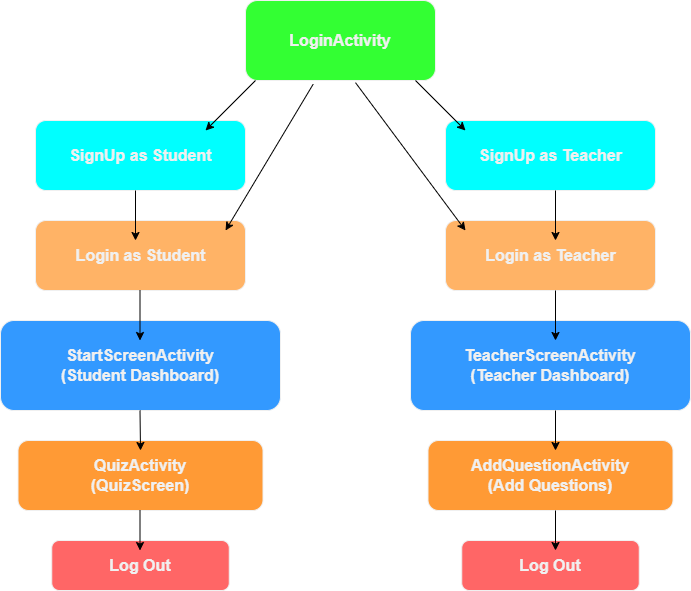

The diagram above was exported from draw.io. Its source (the exported page's mxGraphModel, read from the mxfile embedded in the PNG):
<mxGraphModel dx="1272" dy="654" grid="1" gridSize="10" guides="1" tooltips="1" connect="1" arrows="1" fold="1" page="1" pageScale="1" pageWidth="850" pageHeight="1100" math="0" shadow="0">
  <root>
    <mxCell id="0" />
    <mxCell id="1" parent="0" />
    <mxCell id="9hVrBN4498bWToMezCfn-3" value="" style="rounded=1;whiteSpace=wrap;html=1;fillColor=#33FF33;" vertex="1" parent="1">
      <mxGeometry x="330" y="40" width="190" height="80" as="geometry" />
    </mxCell>
    <mxCell id="9hVrBN4498bWToMezCfn-4" value="&lt;font style=&quot;font-size: 16px;&quot;&gt;&lt;b&gt;LoginActivity&lt;/b&gt;&lt;/font&gt;" style="text;strokeColor=none;align=center;fillColor=none;html=1;verticalAlign=middle;whiteSpace=wrap;rounded=0;" vertex="1" parent="1">
      <mxGeometry x="395" y="65" width="60" height="30" as="geometry" />
    </mxCell>
    <mxCell id="9hVrBN4498bWToMezCfn-5" value="" style="rounded=1;whiteSpace=wrap;html=1;fillColor=#00FFFF;" vertex="1" parent="1">
      <mxGeometry x="120" y="160" width="210" height="70" as="geometry" />
    </mxCell>
    <mxCell id="9hVrBN4498bWToMezCfn-7" value="" style="rounded=1;whiteSpace=wrap;html=1;fillColor=#00FFFF;" vertex="1" parent="1">
      <mxGeometry x="530" y="160" width="210" height="70" as="geometry" />
    </mxCell>
    <mxCell id="9hVrBN4498bWToMezCfn-8" value="&lt;font style=&quot;font-size: 16px;&quot;&gt;&lt;b&gt;SignUp as Student&lt;/b&gt;&lt;/font&gt;" style="text;strokeColor=none;align=center;fillColor=none;html=1;verticalAlign=middle;whiteSpace=wrap;rounded=0;" vertex="1" parent="1">
      <mxGeometry x="152.5" y="180" width="145" height="30" as="geometry" />
    </mxCell>
    <mxCell id="9hVrBN4498bWToMezCfn-9" value="&lt;font style=&quot;font-size: 16px;&quot;&gt;&lt;b&gt;SignUp as Teacher&lt;/b&gt;&lt;/font&gt;" style="text;strokeColor=none;align=center;fillColor=none;html=1;verticalAlign=middle;whiteSpace=wrap;rounded=0;" vertex="1" parent="1">
      <mxGeometry x="562.5" y="180" width="145" height="30" as="geometry" />
    </mxCell>
    <mxCell id="9hVrBN4498bWToMezCfn-10" value="" style="rounded=1;whiteSpace=wrap;html=1;fillColor=#FFB366;" vertex="1" parent="1">
      <mxGeometry x="120" y="260" width="210" height="70" as="geometry" />
    </mxCell>
    <mxCell id="9hVrBN4498bWToMezCfn-12" value="&lt;font style=&quot;font-size: 16px;&quot;&gt;&lt;b&gt;Login as Student&lt;/b&gt;&lt;/font&gt;" style="text;strokeColor=none;align=center;fillColor=none;html=1;verticalAlign=middle;whiteSpace=wrap;rounded=0;" vertex="1" parent="1">
      <mxGeometry x="152.5" y="280" width="145" height="30" as="geometry" />
    </mxCell>
    <mxCell id="9hVrBN4498bWToMezCfn-14" value="" style="rounded=1;whiteSpace=wrap;html=1;fillColor=#FFB366;" vertex="1" parent="1">
      <mxGeometry x="530" y="260" width="210" height="70" as="geometry" />
    </mxCell>
    <mxCell id="9hVrBN4498bWToMezCfn-13" value="&lt;font style=&quot;font-size: 16px;&quot;&gt;&lt;b&gt;Login as Teacher&lt;/b&gt;&lt;/font&gt;" style="text;strokeColor=none;align=center;fillColor=none;html=1;verticalAlign=middle;whiteSpace=wrap;rounded=0;" vertex="1" parent="1">
      <mxGeometry x="562.5" y="280" width="145" height="30" as="geometry" />
    </mxCell>
    <mxCell id="9hVrBN4498bWToMezCfn-15" value="" style="rounded=1;whiteSpace=wrap;html=1;fillColor=#3399FF;" vertex="1" parent="1">
      <mxGeometry x="85" y="360" width="280" height="90" as="geometry" />
    </mxCell>
    <mxCell id="9hVrBN4498bWToMezCfn-16" value="" style="rounded=1;whiteSpace=wrap;html=1;fillColor=#3399FF;" vertex="1" parent="1">
      <mxGeometry x="495" y="360" width="280" height="90" as="geometry" />
    </mxCell>
    <mxCell id="9hVrBN4498bWToMezCfn-17" value="&lt;font style=&quot;font-size: 16px;&quot;&gt;&lt;b&gt;StartScreenActivity&lt;/b&gt;&lt;/font&gt;&lt;div&gt;&lt;font size=&quot;3&quot;&gt;&lt;b&gt;(Student Dashboard)&lt;/b&gt;&lt;/font&gt;&lt;/div&gt;" style="text;strokeColor=none;align=center;fillColor=none;html=1;verticalAlign=middle;whiteSpace=wrap;rounded=0;" vertex="1" parent="1">
      <mxGeometry x="140" y="390" width="170" height="30" as="geometry" />
    </mxCell>
    <mxCell id="9hVrBN4498bWToMezCfn-18" value="&lt;font style=&quot;font-size: 16px;&quot;&gt;&lt;b&gt;TeacherScreenActivity&lt;/b&gt;&lt;/font&gt;&lt;div&gt;&lt;font size=&quot;3&quot;&gt;&lt;b&gt;(Teacher Dashboard)&lt;/b&gt;&lt;/font&gt;&lt;/div&gt;" style="text;strokeColor=none;align=center;fillColor=none;html=1;verticalAlign=middle;whiteSpace=wrap;rounded=0;" vertex="1" parent="1">
      <mxGeometry x="550" y="390" width="170" height="30" as="geometry" />
    </mxCell>
    <mxCell id="9hVrBN4498bWToMezCfn-19" value="" style="rounded=1;whiteSpace=wrap;html=1;fillColor=#FF9A35;" vertex="1" parent="1">
      <mxGeometry x="102.5" y="480" width="245" height="70" as="geometry" />
    </mxCell>
    <mxCell id="9hVrBN4498bWToMezCfn-20" value="" style="rounded=1;whiteSpace=wrap;html=1;fillColor=#FF9A35;" vertex="1" parent="1">
      <mxGeometry x="512.5" y="480" width="245" height="70" as="geometry" />
    </mxCell>
    <mxCell id="9hVrBN4498bWToMezCfn-21" value="&lt;div&gt;&lt;b style=&quot;&quot;&gt;&lt;span style=&quot;font-size: 16px;&quot;&gt;QuizActivity&lt;/span&gt;&lt;/b&gt;&lt;/div&gt;&lt;div&gt;&lt;b style=&quot;&quot;&gt;&lt;font size=&quot;3&quot;&gt;(QuizScreen)&lt;/font&gt;&lt;/b&gt;&lt;/div&gt;" style="text;strokeColor=none;align=center;fillColor=none;html=1;verticalAlign=middle;whiteSpace=wrap;rounded=0;" vertex="1" parent="1">
      <mxGeometry x="180" y="500" width="90" height="30" as="geometry" />
    </mxCell>
    <mxCell id="9hVrBN4498bWToMezCfn-22" value="&lt;div&gt;&lt;b style=&quot;background-color: initial;&quot;&gt;&lt;span style=&quot;font-size: 16px;&quot;&gt;AddQuestionActivity&lt;/span&gt;&lt;/b&gt;&lt;/div&gt;&lt;div&gt;&lt;b style=&quot;background-color: initial;&quot;&gt;&lt;font size=&quot;3&quot;&gt;(Add Questions)&lt;/font&gt;&lt;/b&gt;&lt;br&gt;&lt;/div&gt;" style="text;strokeColor=none;align=center;fillColor=none;html=1;verticalAlign=middle;whiteSpace=wrap;rounded=0;" vertex="1" parent="1">
      <mxGeometry x="580" y="500" width="110" height="30" as="geometry" />
    </mxCell>
    <mxCell id="9hVrBN4498bWToMezCfn-23" value="" style="rounded=1;whiteSpace=wrap;html=1;fillColor=#FF6666;" vertex="1" parent="1">
      <mxGeometry x="136.25" y="580" width="177.5" height="50" as="geometry" />
    </mxCell>
    <mxCell id="9hVrBN4498bWToMezCfn-24" value="" style="rounded=1;whiteSpace=wrap;html=1;fillColor=#FF6666;" vertex="1" parent="1">
      <mxGeometry x="546.25" y="580" width="177.5" height="50" as="geometry" />
    </mxCell>
    <mxCell id="9hVrBN4498bWToMezCfn-25" value="&lt;div&gt;&lt;b style=&quot;background-color: initial;&quot;&gt;&lt;span style=&quot;font-size: 16px;&quot;&gt;Log Out&lt;/span&gt;&lt;/b&gt;&lt;/div&gt;" style="text;strokeColor=none;align=center;fillColor=none;html=1;verticalAlign=middle;whiteSpace=wrap;rounded=0;" vertex="1" parent="1">
      <mxGeometry x="190" y="590" width="70" height="30" as="geometry" />
    </mxCell>
    <mxCell id="9hVrBN4498bWToMezCfn-26" value="&lt;div&gt;&lt;b style=&quot;background-color: initial;&quot;&gt;&lt;span style=&quot;font-size: 16px;&quot;&gt;Log Out&lt;/span&gt;&lt;/b&gt;&lt;/div&gt;" style="text;strokeColor=none;align=center;fillColor=none;html=1;verticalAlign=middle;whiteSpace=wrap;rounded=0;" vertex="1" parent="1">
      <mxGeometry x="600" y="590" width="70" height="30" as="geometry" />
    </mxCell>
    <mxCell id="9hVrBN4498bWToMezCfn-27" value="" style="endArrow=classic;html=1;rounded=0;strokeColor=#000000;" edge="1" parent="1">
      <mxGeometry width="50" height="50" relative="1" as="geometry">
        <mxPoint x="340" y="120" as="sourcePoint" />
        <mxPoint x="290" y="170" as="targetPoint" />
      </mxGeometry>
    </mxCell>
    <mxCell id="9hVrBN4498bWToMezCfn-29" value="" style="endArrow=classic;html=1;rounded=0;strokeColor=#000000;" edge="1" parent="1">
      <mxGeometry width="50" height="50" relative="1" as="geometry">
        <mxPoint x="500" y="120" as="sourcePoint" />
        <mxPoint x="550" y="170" as="targetPoint" />
      </mxGeometry>
    </mxCell>
    <mxCell id="9hVrBN4498bWToMezCfn-30" value="" style="endArrow=classic;html=1;rounded=0;strokeColor=#000000;entryX=0.905;entryY=0.143;entryDx=0;entryDy=0;entryPerimeter=0;exitX=0.356;exitY=1.047;exitDx=0;exitDy=0;exitPerimeter=0;" edge="1" parent="1" source="9hVrBN4498bWToMezCfn-3" target="9hVrBN4498bWToMezCfn-10">
      <mxGeometry width="50" height="50" relative="1" as="geometry">
        <mxPoint x="398" y="120" as="sourcePoint" />
        <mxPoint x="347.5" y="170" as="targetPoint" />
      </mxGeometry>
    </mxCell>
    <mxCell id="9hVrBN4498bWToMezCfn-31" value="" style="endArrow=classic;html=1;rounded=0;strokeColor=#000000;entryX=0.048;entryY=0.286;entryDx=0;entryDy=0;entryPerimeter=0;exitX=0.579;exitY=1.027;exitDx=0;exitDy=0;exitPerimeter=0;" edge="1" parent="1" source="9hVrBN4498bWToMezCfn-3">
      <mxGeometry width="50" height="50" relative="1" as="geometry">
        <mxPoint x="447.37" y="130" as="sourcePoint" />
        <mxPoint x="549.9999999999999" y="270.02" as="targetPoint" />
      </mxGeometry>
    </mxCell>
    <mxCell id="9hVrBN4498bWToMezCfn-32" value="" style="endArrow=classic;html=1;rounded=0;fillColor=#000000;strokeColor=#000000;" edge="1" parent="1">
      <mxGeometry width="50" height="50" relative="1" as="geometry">
        <mxPoint x="220" y="230" as="sourcePoint" />
        <mxPoint x="220" y="280" as="targetPoint" />
      </mxGeometry>
    </mxCell>
    <mxCell id="9hVrBN4498bWToMezCfn-33" value="" style="endArrow=classic;html=1;rounded=0;fillColor=#000000;strokeColor=#000000;" edge="1" parent="1">
      <mxGeometry width="50" height="50" relative="1" as="geometry">
        <mxPoint x="640" y="230" as="sourcePoint" />
        <mxPoint x="640" y="280" as="targetPoint" />
      </mxGeometry>
    </mxCell>
    <mxCell id="9hVrBN4498bWToMezCfn-34" value="" style="endArrow=classic;html=1;rounded=0;fillColor=#000000;strokeColor=#000000;" edge="1" parent="1">
      <mxGeometry width="50" height="50" relative="1" as="geometry">
        <mxPoint x="224.5" y="450" as="sourcePoint" />
        <mxPoint x="225" y="490" as="targetPoint" />
      </mxGeometry>
    </mxCell>
    <mxCell id="9hVrBN4498bWToMezCfn-35" value="" style="endArrow=classic;html=1;rounded=0;fillColor=#000000;strokeColor=#000000;" edge="1" parent="1">
      <mxGeometry width="50" height="50" relative="1" as="geometry">
        <mxPoint x="640" y="450" as="sourcePoint" />
        <mxPoint x="640" y="490" as="targetPoint" />
      </mxGeometry>
    </mxCell>
    <mxCell id="9hVrBN4498bWToMezCfn-36" value="" style="endArrow=classic;html=1;rounded=0;fillColor=#000000;strokeColor=#000000;" edge="1" parent="1">
      <mxGeometry width="50" height="50" relative="1" as="geometry">
        <mxPoint x="640" y="330" as="sourcePoint" />
        <mxPoint x="640" y="380" as="targetPoint" />
      </mxGeometry>
    </mxCell>
    <mxCell id="9hVrBN4498bWToMezCfn-37" value="" style="endArrow=classic;html=1;rounded=0;fillColor=#000000;strokeColor=#000000;" edge="1" parent="1">
      <mxGeometry width="50" height="50" relative="1" as="geometry">
        <mxPoint x="224.5" y="330" as="sourcePoint" />
        <mxPoint x="224.5" y="380" as="targetPoint" />
      </mxGeometry>
    </mxCell>
    <mxCell id="9hVrBN4498bWToMezCfn-38" value="" style="endArrow=classic;html=1;rounded=0;fillColor=#000000;strokeColor=#000000;" edge="1" parent="1">
      <mxGeometry width="50" height="50" relative="1" as="geometry">
        <mxPoint x="640" y="550" as="sourcePoint" />
        <mxPoint x="640" y="590" as="targetPoint" />
      </mxGeometry>
    </mxCell>
    <mxCell id="9hVrBN4498bWToMezCfn-40" value="" style="endArrow=classic;html=1;rounded=0;fillColor=#000000;strokeColor=#000000;" edge="1" parent="1">
      <mxGeometry width="50" height="50" relative="1" as="geometry">
        <mxPoint x="224.5" y="550" as="sourcePoint" />
        <mxPoint x="224.5" y="590" as="targetPoint" />
      </mxGeometry>
    </mxCell>
  </root>
</mxGraphModel>